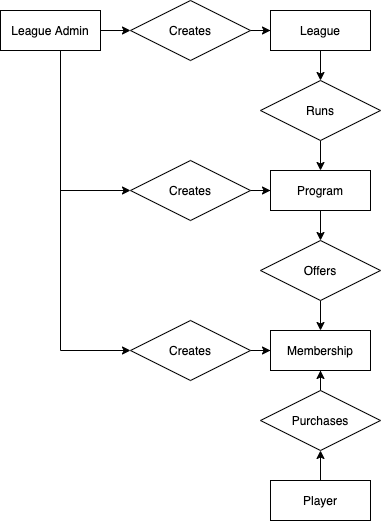

The diagram above was exported from draw.io. Its source (the exported page's mxGraphModel, read from the mxfile embedded in the PNG):
<mxGraphModel dx="2276" dy="737" grid="1" gridSize="10" guides="1" tooltips="1" connect="1" arrows="1" fold="1" page="1" pageScale="1" pageWidth="850" pageHeight="1100" math="0" shadow="0">
  <root>
    <mxCell id="0" />
    <mxCell id="1" parent="0" />
    <mxCell id="Wy8syLucCvn0oB_j_sPa-6" style="edgeStyle=orthogonalEdgeStyle;rounded=0;orthogonalLoop=1;jettySize=auto;html=1;entryX=0.5;entryY=0;entryDx=0;entryDy=0;" edge="1" parent="1" source="Wy8syLucCvn0oB_j_sPa-1" target="Wy8syLucCvn0oB_j_sPa-5">
      <mxGeometry relative="1" as="geometry" />
    </mxCell>
    <mxCell id="Wy8syLucCvn0oB_j_sPa-1" value="League" style="whiteSpace=wrap;html=1;align=center;" vertex="1" parent="1">
      <mxGeometry x="90" y="40" width="100" height="40" as="geometry" />
    </mxCell>
    <mxCell id="Wy8syLucCvn0oB_j_sPa-12" style="edgeStyle=orthogonalEdgeStyle;rounded=0;orthogonalLoop=1;jettySize=auto;html=1;entryX=0.5;entryY=1;entryDx=0;entryDy=0;" edge="1" parent="1" source="Wy8syLucCvn0oB_j_sPa-2" target="Wy8syLucCvn0oB_j_sPa-11">
      <mxGeometry relative="1" as="geometry" />
    </mxCell>
    <mxCell id="Wy8syLucCvn0oB_j_sPa-2" value="Player" style="whiteSpace=wrap;html=1;align=center;" vertex="1" parent="1">
      <mxGeometry x="90" y="510" width="100" height="40" as="geometry" />
    </mxCell>
    <mxCell id="Wy8syLucCvn0oB_j_sPa-9" style="edgeStyle=orthogonalEdgeStyle;rounded=0;orthogonalLoop=1;jettySize=auto;html=1;entryX=0.5;entryY=0;entryDx=0;entryDy=0;" edge="1" parent="1" source="Wy8syLucCvn0oB_j_sPa-3" target="Wy8syLucCvn0oB_j_sPa-8">
      <mxGeometry relative="1" as="geometry" />
    </mxCell>
    <mxCell id="Wy8syLucCvn0oB_j_sPa-3" value="Program" style="whiteSpace=wrap;html=1;align=center;" vertex="1" parent="1">
      <mxGeometry x="90" y="200" width="100" height="40" as="geometry" />
    </mxCell>
    <mxCell id="Wy8syLucCvn0oB_j_sPa-4" value="Membership" style="whiteSpace=wrap;html=1;align=center;" vertex="1" parent="1">
      <mxGeometry x="90" y="360" width="100" height="40" as="geometry" />
    </mxCell>
    <mxCell id="Wy8syLucCvn0oB_j_sPa-7" style="edgeStyle=orthogonalEdgeStyle;rounded=0;orthogonalLoop=1;jettySize=auto;html=1;entryX=0.5;entryY=0;entryDx=0;entryDy=0;" edge="1" parent="1" source="Wy8syLucCvn0oB_j_sPa-5" target="Wy8syLucCvn0oB_j_sPa-3">
      <mxGeometry relative="1" as="geometry" />
    </mxCell>
    <mxCell id="Wy8syLucCvn0oB_j_sPa-5" value="Runs" style="shape=rhombus;perimeter=rhombusPerimeter;whiteSpace=wrap;html=1;align=center;" vertex="1" parent="1">
      <mxGeometry x="80" y="110" width="120" height="60" as="geometry" />
    </mxCell>
    <mxCell id="Wy8syLucCvn0oB_j_sPa-10" style="edgeStyle=orthogonalEdgeStyle;rounded=0;orthogonalLoop=1;jettySize=auto;html=1;entryX=0.5;entryY=0;entryDx=0;entryDy=0;" edge="1" parent="1" source="Wy8syLucCvn0oB_j_sPa-8" target="Wy8syLucCvn0oB_j_sPa-4">
      <mxGeometry relative="1" as="geometry" />
    </mxCell>
    <mxCell id="Wy8syLucCvn0oB_j_sPa-8" value="Offers" style="shape=rhombus;perimeter=rhombusPerimeter;whiteSpace=wrap;html=1;align=center;" vertex="1" parent="1">
      <mxGeometry x="80" y="270" width="120" height="60" as="geometry" />
    </mxCell>
    <mxCell id="Wy8syLucCvn0oB_j_sPa-13" style="edgeStyle=orthogonalEdgeStyle;rounded=0;orthogonalLoop=1;jettySize=auto;html=1;entryX=0.5;entryY=1;entryDx=0;entryDy=0;" edge="1" parent="1" source="Wy8syLucCvn0oB_j_sPa-11" target="Wy8syLucCvn0oB_j_sPa-4">
      <mxGeometry relative="1" as="geometry" />
    </mxCell>
    <mxCell id="Wy8syLucCvn0oB_j_sPa-11" value="Purchases" style="shape=rhombus;perimeter=rhombusPerimeter;whiteSpace=wrap;html=1;align=center;" vertex="1" parent="1">
      <mxGeometry x="80" y="420" width="120" height="60" as="geometry" />
    </mxCell>
    <mxCell id="Wy8syLucCvn0oB_j_sPa-16" style="edgeStyle=orthogonalEdgeStyle;rounded=0;orthogonalLoop=1;jettySize=auto;html=1;entryX=0;entryY=0.5;entryDx=0;entryDy=0;" edge="1" parent="1" source="Wy8syLucCvn0oB_j_sPa-14" target="Wy8syLucCvn0oB_j_sPa-15">
      <mxGeometry relative="1" as="geometry" />
    </mxCell>
    <mxCell id="Wy8syLucCvn0oB_j_sPa-19" style="edgeStyle=orthogonalEdgeStyle;rounded=0;orthogonalLoop=1;jettySize=auto;html=1;entryX=0;entryY=0.5;entryDx=0;entryDy=0;" edge="1" parent="1" source="Wy8syLucCvn0oB_j_sPa-14" target="Wy8syLucCvn0oB_j_sPa-18">
      <mxGeometry relative="1" as="geometry">
        <Array as="points">
          <mxPoint x="-120" y="220" />
        </Array>
      </mxGeometry>
    </mxCell>
    <mxCell id="Wy8syLucCvn0oB_j_sPa-22" style="edgeStyle=orthogonalEdgeStyle;rounded=0;orthogonalLoop=1;jettySize=auto;html=1;entryX=0;entryY=0.5;entryDx=0;entryDy=0;" edge="1" parent="1" source="Wy8syLucCvn0oB_j_sPa-14" target="Wy8syLucCvn0oB_j_sPa-21">
      <mxGeometry relative="1" as="geometry">
        <Array as="points">
          <mxPoint x="-120" y="380" />
        </Array>
      </mxGeometry>
    </mxCell>
    <mxCell id="Wy8syLucCvn0oB_j_sPa-14" value="League Admin" style="whiteSpace=wrap;html=1;align=center;" vertex="1" parent="1">
      <mxGeometry x="-180" y="40" width="100" height="40" as="geometry" />
    </mxCell>
    <mxCell id="Wy8syLucCvn0oB_j_sPa-17" style="edgeStyle=orthogonalEdgeStyle;rounded=0;orthogonalLoop=1;jettySize=auto;html=1;entryX=0;entryY=0.5;entryDx=0;entryDy=0;" edge="1" parent="1" source="Wy8syLucCvn0oB_j_sPa-15" target="Wy8syLucCvn0oB_j_sPa-1">
      <mxGeometry relative="1" as="geometry" />
    </mxCell>
    <mxCell id="Wy8syLucCvn0oB_j_sPa-15" value="Creates" style="shape=rhombus;perimeter=rhombusPerimeter;whiteSpace=wrap;html=1;align=center;" vertex="1" parent="1">
      <mxGeometry x="-50" y="30" width="120" height="60" as="geometry" />
    </mxCell>
    <mxCell id="Wy8syLucCvn0oB_j_sPa-20" style="edgeStyle=orthogonalEdgeStyle;rounded=0;orthogonalLoop=1;jettySize=auto;html=1;" edge="1" parent="1" source="Wy8syLucCvn0oB_j_sPa-18" target="Wy8syLucCvn0oB_j_sPa-3">
      <mxGeometry relative="1" as="geometry" />
    </mxCell>
    <mxCell id="Wy8syLucCvn0oB_j_sPa-18" value="Creates" style="shape=rhombus;perimeter=rhombusPerimeter;whiteSpace=wrap;html=1;align=center;" vertex="1" parent="1">
      <mxGeometry x="-50" y="190" width="120" height="60" as="geometry" />
    </mxCell>
    <mxCell id="Wy8syLucCvn0oB_j_sPa-23" style="edgeStyle=orthogonalEdgeStyle;rounded=0;orthogonalLoop=1;jettySize=auto;html=1;entryX=0;entryY=0.5;entryDx=0;entryDy=0;" edge="1" parent="1" source="Wy8syLucCvn0oB_j_sPa-21" target="Wy8syLucCvn0oB_j_sPa-4">
      <mxGeometry relative="1" as="geometry" />
    </mxCell>
    <mxCell id="Wy8syLucCvn0oB_j_sPa-21" value="Creates" style="shape=rhombus;perimeter=rhombusPerimeter;whiteSpace=wrap;html=1;align=center;" vertex="1" parent="1">
      <mxGeometry x="-50" y="350" width="120" height="60" as="geometry" />
    </mxCell>
  </root>
</mxGraphModel>